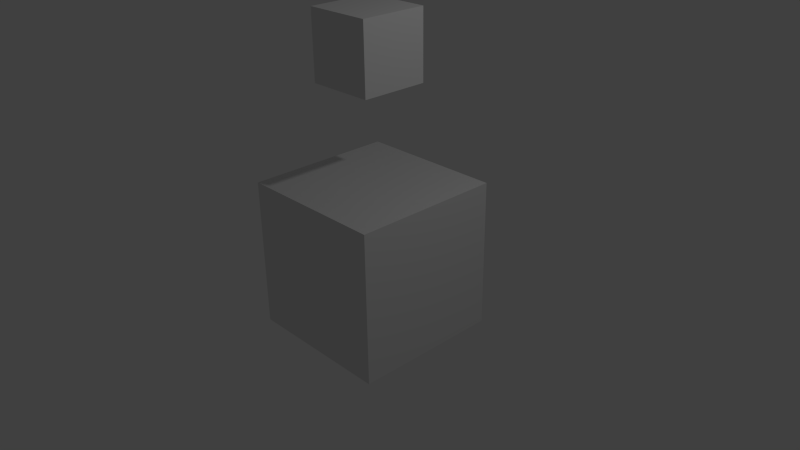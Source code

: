 # Source: boxes-anim.blend  (saved by Blender 2.73.0; exported with 4.5.12 LTS)
import bpy
from mathutils import Matrix  # noqa: F401  (used for matrix-valued properties, if any)

bpy.ops.wm.read_factory_settings(use_empty=True)
scene = bpy.context.scene
scene.name = 'Scene'

# ---- collections
col_collection_1 = bpy.data.collections.new('Collection 1'); scene.collection.children.link(col_collection_1)

# ---- materials (node trees are filled in below, after node groups)
mat_material = bpy.data.materials.new('Material')
mat_material.alpha_threshold = 0.0
mat_material.use_transparent_shadow = False
mat_material.roughness = 0.5
mat_material.line_color = (0.0, 0.0, 0.0, 1.0)

# ---- material node trees

# ---- world
world_world = bpy.data.worlds.new('World'); scene.world = world_world
world_world.color = (0.05088, 0.05088, 0.05088)
world_world.use_sun_shadow = False
world_world.sun_shadow_jitter_overblur = 0.0
world_world.cycles.sampling_method = 'MANUAL'
world_world.cycles.sample_map_resolution = 256

# ---- cameras
cam_camera = bpy.data.cameras.new('Camera')
cam_camera.clip_end = 100.0
cam_camera.lens = 35.0
cam_camera.sensor_width = 32.0
cam_camera.sensor_height = 18.0
cam_camera.ortho_scale = 7.314
cam_camera.dof.focus_distance = 0.0
cam_camera.dof.aperture_fstop = 128.0

# ---- lights
light_lamp = bpy.data.lights.new('Lamp', 'POINT')
light_lamp.transmission_factor = 0.0
light_lamp.cutoff_distance = 30.0
light_lamp.energy = 100.0
light_lamp.shadow_buffer_clip_start = 1.001
light_lamp.shadow_soft_size = 0.1
light_lamp.shadow_maximum_resolution = 0.006
light_lamp.use_absolute_resolution = True
light_lamp.cycles.use_multiple_importance_sampling = False

# ---- meshes
me_cube_001 = bpy.data.meshes.new('Cube.001')
me_cube_001.from_pydata([(-1.0, -1.0, -1.0), (-1.0, 1.0, -1.0), (1.0, 1.0, -1.0), (1.0, -1.0, -1.0), (-1.0, -1.0, 1.0), (-1.0, 1.0, 1.0), (1.0, 1.0, 1.0), (1.0, -1.0, 1.0)], [], [(4, 5, 1, 0), (5, 6, 2, 1), (6, 7, 3, 2), (7, 4, 0, 3), (0, 1, 2, 3), (7, 6, 5, 4)])
me_cube_001.use_remesh_preserve_volume = False
me_cube_001.use_remesh_preserve_attributes = False
me_cube_001.use_mirror_vertex_groups = False
me_cube_001.update()
me_cube = bpy.data.meshes.new('Cube')
me_cube.from_pydata([(1.0, 1.0, -1.0), (1.0, -1.0, -1.0), (-1.0, -1.0, -1.0), (-1.0, 1.0, -1.0), (1.0, 1.0, 1.0), (1.0, -1.0, 1.0), (-1.0, -1.0, 1.0), (-1.0, 1.0, 1.0)], [], [(0, 1, 2, 3), (4, 7, 6, 5), (0, 4, 5, 1), (1, 5, 6, 2), (2, 6, 7, 3), (4, 0, 3, 7)])
me_cube.materials.append(mat_material)
me_cube.use_remesh_preserve_volume = False
me_cube.use_remesh_preserve_attributes = False
me_cube.use_mirror_vertex_groups = False
me_cube.update()
arm_armature = bpy.data.armatures.new('Armature')  # bones are not reproduced

# ---- objects
ob_armature = bpy.data.objects.new('Armature', arm_armature)
ob_dudehead = bpy.data.objects.new('DudeHead', me_cube_001)
ob_dudebody = bpy.data.objects.new('DudeBody', me_cube)
ob_lamp = bpy.data.objects.new('Lamp', light_lamp)
ob_camera = bpy.data.objects.new('Camera', cam_camera)

# ---- transforms, parenting, visibility, modifiers, constraints
ob_armature.location = (0.0, 0.0, 0.0)
ob_armature.scale = (1.524, 1.524, 1.524)
ob_armature.show_in_front = True
ob_armature.lineart.crease_threshold = 0.0
ob_dudehead.parent = ob_armature
ob_dudehead.matrix_parent_inverse = Matrix(((0.6563, 0.0, 0.0, 0.0), (0.0, 0.6563, 0.0, 0.0), (0.0, 0.0, 0.6563, 0.0), (0.0, 0.0, 0.0, 1.0)))
ob_dudehead.location = (0.0, 0.0, 2.722)
ob_dudehead.scale = (0.4487, 0.4487, 0.4487)
ob_dudehead.lineart.crease_threshold = 0.0
_vg = ob_dudehead.vertex_groups.new(name='BodyBone')
_vg = ob_dudehead.vertex_groups.new(name='HeadBone')
_vg.add([0, 1, 2, 3, 4, 5, 6, 7], 1.0, 'REPLACE')
_m = ob_dudehead.modifiers.new('Armature', 'ARMATURE')
_m.object = ob_armature
ob_dudebody.parent = ob_armature
ob_dudebody.matrix_parent_inverse = Matrix(((0.6563, 0.0, 0.0, 0.0), (0.0, 0.6563, 0.0, 0.0), (0.0, 0.0, 0.6563, 0.0), (0.0, 0.0, 0.0, 1.0)))
ob_dudebody.location = (0.0, 0.0, 0.0)
ob_dudebody.lock_rotations_4d = False
ob_dudebody.empty_display_type = 'ARROWS'
ob_dudebody.lineart.crease_threshold = 0.0
_vg = ob_dudebody.vertex_groups.new(name='BodyBone')
_vg.add([0, 1, 2, 3, 4, 5, 6, 7], 1.0, 'REPLACE')
_vg = ob_dudebody.vertex_groups.new(name='HeadBone')
for _i, _w in zip([4, 5, 6, 7], [1.0, 0.9966, 0.9976, 0.9909]): _vg.add([_i], _w, 'REPLACE')
_m = ob_dudebody.modifiers.new('Armature', 'ARMATURE')
_m.object = ob_armature
ob_lamp.location = (4.076, 1.005, 5.904)
ob_lamp.rotation_euler = (0.6503, 0.05522, 1.866)
ob_lamp.lock_rotations_4d = False
ob_lamp.empty_display_type = 'ARROWS'
ob_lamp.color = (0.0, 0.0, 0.0, 0.0)
ob_lamp.lineart.crease_threshold = 0.0
ob_camera.location = (7.481, -6.508, 5.344)
ob_camera.rotation_euler = (1.109, 0.01082, 0.8149)
ob_camera.lock_rotations_4d = False
ob_camera.empty_display_type = 'ARROWS'
ob_camera.color = (0.0, 0.0, 0.0, 0.0)
ob_camera.display_type = 'WIRE'
ob_camera.lineart.crease_threshold = 0.0

# ---- collection membership
col_collection_1.objects.link(ob_armature)
col_collection_1.objects.link(ob_dudehead)
col_collection_1.objects.link(ob_dudebody)
col_collection_1.objects.link(ob_lamp)
col_collection_1.objects.link(ob_camera)

# ---- scene / render settings (as saved in the file)
scene.camera = ob_camera
scene.frame_start = 1; scene.frame_end = 30; scene.frame_set(1)
scene.render.engine = 'BLENDER_EEVEE_NEXT'
scene.render.resolution_percentage = 50
scene.render.dither_intensity = 0.0
scene.cycles.use_denoising = False
scene.cycles.samples = 10
scene.cycles.sampling_pattern = 'TABULATED_SOBOL'
scene.cycles.light_sampling_threshold = 0.0
scene.cycles.use_adaptive_sampling = False
scene.cycles.use_light_tree = False
scene.cycles.blur_glossy = 0.0
scene.cycles.pixel_filter_type = 'GAUSSIAN'
scene.cycles.sample_clamp_indirect = 0.0
scene.view_settings.view_transform = 'Standard'
bpy.context.view_layer.update()
